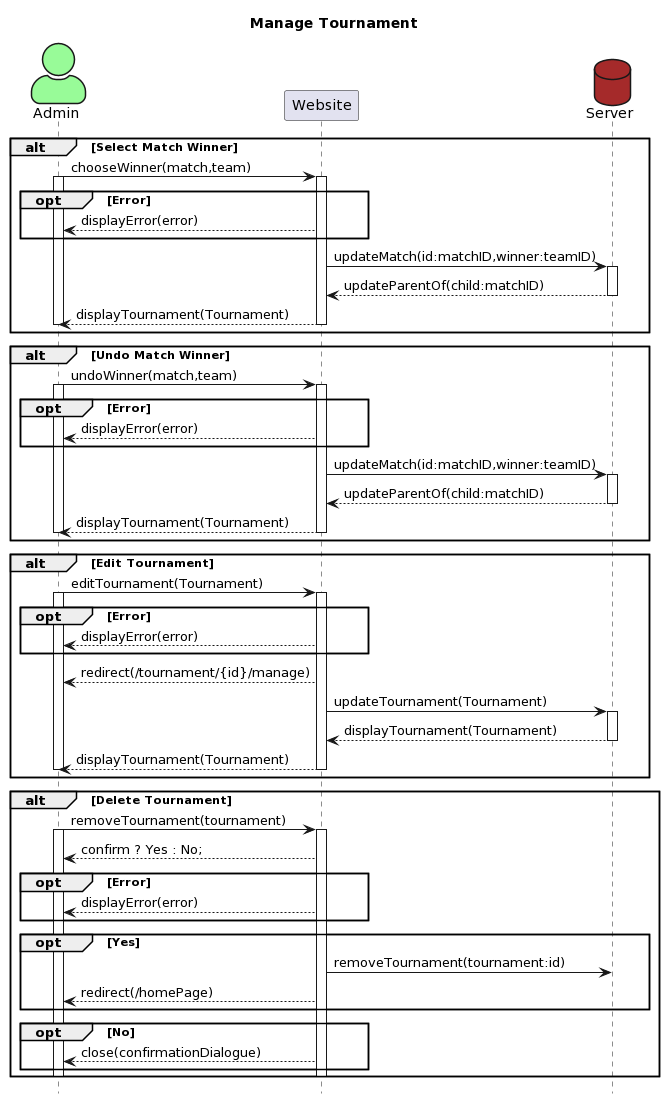

The diagram above was rendered by PlantUML. Its source (embedded in the PNG):
@startuml
title Manage Tournament
skinparam actorStyle awesome

Actor Admin #palegreen
participant Website
database Server #brown
hide footbox

alt Select Match Winner
    Admin->Website: chooseWinner(match,team)
    activate Admin
    activate Website
    opt Error
        Website-->Admin: displayError(error)
    end
    Website->Server: updateMatch(id:matchID,winner:teamID)
    activate Server
        Server-->Website: updateParentOf(child:matchID)
    deactivate Server
    Website-->Admin: displayTournament(Tournament)
deactivate Admin
deactivate Website
end

alt Undo Match Winner
    Admin->Website: undoWinner(match,team)
    activate Admin
    activate Website
    opt Error
        Website-->Admin: displayError(error)
    end
    Website->Server: updateMatch(id:matchID,winner:teamID)
    activate Server
        Server-->Website: updateParentOf(child:matchID)
    deactivate Server
    Website-->Admin: displayTournament(Tournament)
deactivate Admin
deactivate Website
end

alt Edit Tournament
    Admin->Website: editTournament(Tournament)
    activate Admin
    activate Website
    opt Error
        Website-->Admin: displayError(error)
    end
    Website-->Admin: redirect(/tournament/{id}/manage)
    Website->Server: updateTournament(Tournament)
    activate Server
        Server-->Website: displayTournament(Tournament)
    deactivate Server
    Website-->Admin: displayTournament(Tournament)
    deactivate Admin
deactivate Website
end

alt Delete Tournament
    Admin->Website: removeTournament(tournament)
    activate Admin
    activate Website
    Website-->Admin: confirm ? Yes : No; 
    opt Error
            Website-->Admin: displayError(error)
    end
    opt Yes 
        activate Server
        Website->Server: removeTournament(tournament:id)
        Website-->Admin: redirect(/homePage)
        deactivate Server
    end
    opt No
        Website-->Admin: close(confirmationDialogue)
    end
    deactivate Admin
    deactivate Website
end
@enduml